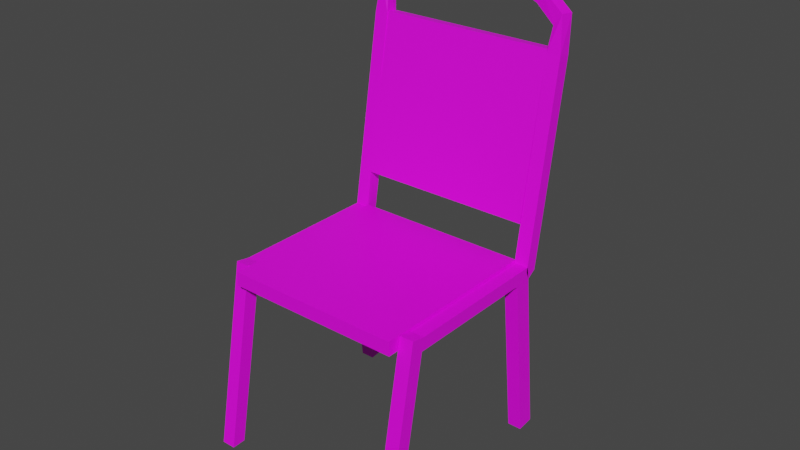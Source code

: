 # Source: silla.blend  (saved by Blender 2.80.75; exported with 4.5.12 LTS)
import bpy
from mathutils import Matrix  # noqa: F401  (used for matrix-valued properties, if any)

bpy.ops.wm.read_factory_settings(use_empty=True)
scene = bpy.context.scene
scene.name = 'Scene'

# ---- collections
col_collection = bpy.data.collections.new('Collection'); scene.collection.children.link(col_collection)

# ---- images (referenced by path relative to the original .blend; pixels are not part of the script)
import os
ASSET_DIR = os.environ.get("B2B_ASSET_DIR", "")  # directory of the original .blend (textures are referenced by path, not embedded)
HERE = os.path.dirname(os.path.abspath(__file__))  # packed textures are extracted next to this script under _unpacked/

def load_image(name, relpath, width, height, colorspace="sRGB"):
    """Load a texture the original file referenced (path relative to the .blend, or extracted next to this script)."""
    p = next((c for c in (os.path.join(HERE, relpath), os.path.join(ASSET_DIR, relpath)) if relpath and os.path.exists(c)), "")
    if p:
        img = bpy.data.images.load(p, check_existing=True)
        img.name = name
    else:  # same state as the original file: an image datablock whose file is absent (Cycles renders it pink)
        img = bpy.data.images.new(name, width, height)
        img.source = "FILE"
        img.filepath = "//" + (relpath or name)
    img.colorspace_settings.name = colorspace
    return img
img_t_brushedmetal_16_bc_jpg = load_image('T_BrushedMetal_16_BC.jpg', 'T_BrushedMetal_16_BC.jpg', 1024, 1024, 'sRGB')
img_leather_jpg = load_image('LEATHER.jpg', 'LEATHER.jpg', 1024, 1024, 'sRGB')

# ---- materials (node trees are filled in below, after node groups)
mat_material_002 = bpy.data.materials.new('Material.002')
mat_material_002.use_transparent_shadow = False
mat_material_001 = bpy.data.materials.new('Material.001')
mat_material_001.use_transparent_shadow = False

# ---- material node trees
mat_material_002.use_nodes = True; mat_material_002.node_tree.nodes.clear()
_N = mat_material_002.node_tree.nodes; _L = mat_material_002.node_tree.links
n0 = _N.new('ShaderNodeOutputMaterial'); n0.name = 'Material Output'; n0.location = (300, 300)
n1 = _N.new('ShaderNodeBsdfPrincipled'); n1.name = 'Principled BSDF'; n1.location = (10, 300)
n1.distribution = 'GGX'
n1.subsurface_method = 'BURLEY'
n1.inputs[3].default_value = 1.45
n1.inputs[27].default_value = (0.0, 0.0, 0.0, 1.0)
n1.inputs[28].default_value = 1.0
n2 = _N.new('ShaderNodeTexImage'); n2.name = 'Image Texture'; n2.location = (-280, 280)
n2.image = img_t_brushedmetal_16_bc_jpg
_L.new(n1.outputs[0], n0.inputs[0])
_L.new(n2.outputs[0], n1.inputs[0])
n0.is_active_output = True
mat_material_001.use_nodes = True; mat_material_001.node_tree.nodes.clear()
_N = mat_material_001.node_tree.nodes; _L = mat_material_001.node_tree.links
n0 = _N.new('ShaderNodeOutputMaterial'); n0.name = 'Material Output'; n0.location = (300, 300)
n1 = _N.new('ShaderNodeBsdfPrincipled'); n1.name = 'Principled BSDF'; n1.location = (10, 300)
n1.distribution = 'GGX'
n1.subsurface_method = 'BURLEY'
n1.inputs[3].default_value = 1.45
n1.inputs[27].default_value = (0.0, 0.0, 0.0, 1.0)
n1.inputs[28].default_value = 1.0
n2 = _N.new('ShaderNodeTexImage'); n2.name = 'Image Texture'; n2.location = (-280, 280)
n2.image = img_leather_jpg
_L.new(n1.outputs[0], n0.inputs[0])
_L.new(n2.outputs[0], n1.inputs[0])
n0.is_active_output = True

# ---- world
world_world = bpy.data.worlds.new('World'); scene.world = world_world
world_world.use_nodes = True; world_world.node_tree.nodes.clear()
_N = world_world.node_tree.nodes; _L = world_world.node_tree.links
n0 = _N.new('ShaderNodeOutputWorld'); n0.name = 'World Output'; n0.location = (300, 300)
n1 = _N.new('ShaderNodeBackground'); n1.name = 'Background'; n1.location = (10, 300)
n1.inputs[0].default_value = (0.05088, 0.05088, 0.05088, 1.0)
_L.new(n1.outputs[0], n0.inputs[0])
n0.is_active_output = True
world_world.color = (0.05088, 0.05088, 0.05088)
world_world.use_sun_shadow = False
world_world.sun_shadow_jitter_overblur = 0.0

# ---- meshes
me_cube_002 = bpy.data.meshes.new('Cube.002')
me_cube_002.from_pydata([(-1.0, -0.9286, -1.031), (-1.0, -0.7142, 0.8753), (-1.0, 1.0, -1.0), (-1.0, 1.286, 0.8753), (1.0, -0.9286, -1.031), (1.0, -0.7142, 0.8753), (1.0, 1.0, -1.0), (1.0, 1.286, 0.8753), (-1.0, -0.7142, 1.02), (-1.0, 1.286, 1.02), (1.0, 1.286, 1.02), (1.0, -0.7142, 1.02), (-1.0, 19.92, 1.128), (1.0, 19.92, 1.128), (-1.0, 19.92, 1.273), (1.0, 19.92, 1.273), (-1.0, 19.92, 1.128), (1.0, 19.92, 1.128), (-1.0, 19.92, 1.273), (1.0, 19.92, 1.273), (-1.0, 20.59, 1.121), (1.0, 20.59, 1.121), (-1.0, 19.92, 1.273), (1.0, 19.92, 1.273), (-1.0, 22.96, 1.174), (1.0, 22.96, 1.174), (-1.0, 22.36, 1.306), (1.0, 22.36, 1.306), (-1.0, 27.4, -0.6634), (1.0, 27.4, -0.6634), (-1.0, 29.77, -0.6099), (1.0, 29.77, -0.6099), (-1.0, 24.09, 1.255), (1.0, 24.09, 1.255), (-1.0, 22.28, 1.254), (1.0, 22.28, 1.254), (-1.0, 23.83, 3.432), (1.0, 23.83, 3.432), (-1.0, 22.02, 3.431), (1.0, 22.02, 3.431), (-0.4599, 23.92, 3.7), (0.7026, 23.64, 3.823), (-0.7026, 22.13, 3.689), (0.46, 21.85, 3.812), (-3.331, 24.18, 3.873), (-2.724, 23.85, 4.017), (-3.615, 22.41, 3.856), (-3.008, 22.08, 4.0), (-0.7026, 22.13, 3.689), (-0.4599, 23.92, 3.7), (-3.331, 24.18, 3.873), (-20.8, 24.2, 4.111), (-3.615, 22.41, 3.856), (-20.88, 24.54, 3.962), (-6.018, 24.55, 3.957), (-6.275, 24.2, 4.107), (-6.314, 22.79, 3.93), (-6.57, 22.45, 4.081), (-6.314, 22.79, 3.93), (-6.018, 24.55, 3.957), (-20.88, 22.79, 3.936), (-20.9, 22.45, 4.084), (-26.38, -0.9326, -1.021), (-26.38, -0.7183, 0.8857), (-26.38, 0.9959, -0.9896), (-26.38, 1.282, 0.8857), (-28.38, -0.9326, -1.021), (-28.38, -0.7183, 0.8857), (-28.38, 0.9959, -0.9896), (-28.38, 1.282, 0.8857), (-26.38, -0.7183, 1.03), (-26.38, 1.282, 1.03), (-28.38, 1.282, 1.03), (-28.38, -0.7183, 1.03), (-26.38, 19.92, 1.139), (-28.38, 19.92, 1.139), (-26.38, 19.92, 1.283), (-28.38, 19.92, 1.283), (-26.38, 19.92, 1.139), (-28.38, 19.92, 1.139), (-26.38, 19.92, 1.283), (-28.38, 19.92, 1.283), (-26.38, 20.59, 1.131), (-28.38, 20.59, 1.131), (-26.38, 19.92, 1.283), (-28.38, 19.92, 1.283), (-26.38, 22.96, 1.185), (-28.38, 22.96, 1.185), (-26.38, 22.35, 1.316), (-28.38, 22.35, 1.316), (-26.38, 27.4, -0.653), (-28.38, 27.4, -0.653), (-26.38, 29.77, -0.5995), (-28.38, 29.77, -0.5995), (-26.38, 24.09, 1.265), (-28.38, 24.09, 1.265), (-26.38, 22.28, 1.264), (-28.38, 22.28, 1.264), (-26.38, 23.83, 3.443), (-28.38, 23.83, 3.443), (-26.38, 22.01, 3.441), (-28.38, 22.01, 3.441), (-26.92, 23.92, 3.71), (-28.09, 23.63, 3.834), (-26.68, 22.13, 3.699), (-27.84, 21.84, 3.823), (-24.05, 24.18, 3.883), (-24.66, 23.85, 4.027), (-23.77, 22.4, 3.866), (-24.37, 22.07, 4.01), (-26.68, 22.13, 3.699), (-26.92, 23.92, 3.71), (-24.05, 24.18, 3.883), (-23.77, 22.4, 3.866), (-1.044, 22.4, 1.337), (-1.044, 22.75, 1.185), (-1.044, -2.549, 0.9982), (-1.044, -2.201, 0.8467), (-26.38, 22.4, 1.337), (-26.38, 22.75, 1.185), (-26.38, -2.549, 0.9982), (-26.38, -2.201, 0.8467), (-26.38, 22.11, 1.721), (-26.38, 22.11, 3.465), (-26.38, 24.11, 1.721), (-26.38, 24.11, 3.465), (-1.044, 22.11, 1.721), (-1.044, 22.11, 3.465), (-1.044, 24.11, 1.721), (-1.044, 24.11, 3.465)], [], [(0, 1, 3, 2), (2, 3, 7, 6), (6, 7, 5, 4), (4, 5, 1, 0), (2, 6, 4, 0), (5, 7, 10, 11), (10, 9, 8, 11), (3, 1, 8, 9), (1, 5, 11, 8), (3, 9, 14, 12), (12, 14, 18, 16), (9, 10, 15, 14), (7, 3, 12, 13), (10, 7, 13, 15), (19, 17, 21, 23), (14, 15, 19, 18), (15, 13, 17, 19), (13, 12, 16, 17), (21, 20, 28, 29), (17, 16, 20, 21), (16, 18, 22, 20), (18, 19, 23, 22), (24, 26, 34, 32), (20, 22, 26, 24), (22, 23, 27, 26), (23, 21, 25, 27), (29, 28, 30, 31), (20, 24, 30, 28), (24, 25, 31, 30), (25, 21, 29, 31), (32, 34, 38, 36), (26, 27, 35, 34), (27, 25, 33, 35), (25, 24, 32, 33), (38, 39, 43, 42), (34, 35, 39, 38), (35, 33, 37, 39), (33, 32, 36, 37), (43, 41, 45, 47), (39, 37, 41, 43), (37, 36, 40, 41), (36, 38, 42, 40), (46, 47, 57, 56), (41, 40, 44, 45), (42, 46, 52, 48), (42, 43, 47, 46), (50, 52, 58, 59), (49, 48, 52, 50), (44, 40, 49, 50), (40, 42, 48, 49), (52, 46, 56, 58), (44, 50, 59, 54), (56, 57, 61, 60), (58, 56, 60), (59, 58, 60, 53), (54, 59, 53), (47, 45, 55, 57), (45, 44, 54, 55), (51, 53, 60, 61), (57, 55, 51, 61), (55, 54, 53, 51), (62, 63, 65, 64), (64, 65, 69, 68), (68, 69, 67, 66), (66, 67, 63, 62), (64, 68, 66, 62), (67, 69, 72, 73), (72, 71, 70, 73), (65, 63, 70, 71), (63, 67, 73, 70), (65, 71, 76, 74), (74, 76, 80, 78), (71, 72, 77, 76), (69, 65, 74, 75), (72, 69, 75, 77), (81, 79, 83, 85), (76, 77, 81, 80), (77, 75, 79, 81), (75, 74, 78, 79), (83, 82, 90, 91), (79, 78, 82, 83), (78, 80, 84, 82), (80, 81, 85, 84), (86, 88, 96, 94), (82, 84, 88, 86), (84, 85, 89, 88), (85, 83, 87, 89), (91, 90, 92, 93), (82, 86, 92, 90), (86, 87, 93, 92), (87, 83, 91, 93), (94, 96, 100, 98), (88, 89, 97, 96), (89, 87, 95, 97), (87, 86, 94, 95), (100, 101, 105, 104), (96, 97, 101, 100), (97, 95, 99, 101), (95, 94, 98, 99), (105, 103, 107, 109), (101, 99, 103, 105), (99, 98, 102, 103), (98, 100, 104, 102), (108, 109, 61, 60), (103, 102, 106, 107), (104, 108, 113, 110), (104, 105, 109, 108), (112, 113, 60, 53), (111, 110, 113, 112), (106, 102, 111, 112), (102, 104, 110, 111), (113, 108, 60), (106, 112, 53), (109, 107, 51, 61), (107, 106, 53, 51), (114, 118, 120, 116), (117, 116, 120, 121), (121, 120, 118, 119), (119, 115, 117, 121), (115, 114, 116, 117), (119, 118, 114, 115), (122, 123, 125, 124), (124, 125, 129, 128), (128, 129, 127, 126), (126, 127, 123, 122), (124, 128, 126, 122), (129, 125, 123, 127)])
me_cube_002.polygons.foreach_set('material_index', [0, 0, 0, 0, 0, 0, 0, 0, 0, 0, 0, 0, 0, 0, 0, 0, 0, 0, 0, 0, 0, 0, 0, 0, 0, 0, 0, 0, 0, 0, 0, 0, 0, 0, 0, 0, 0, 0, 0, 0, 0, 0, 0, 0, 0, 0, 0, 0, 0, 0, 0, 0, 0, 0, 0, 0, 0, 0, 0, 0, 0, 0, 0, 0, 0, 0, 0, 0, 0, 0, 0, 0, 0, 0, 0, 0, 0, 0, 0, 0, 0, 0, 0, 0, 0, 0, 0, 0, 0, 0, 0, 0, 0, 0, 0, 0, 0, 0, 0, 0, 0, 0, 0, 0, 0, 0, 0, 0, 0, 0, 0, 0, 0, 0, 0, 1, 1, 1, 1, 1, 1, 1, 1, 1, 1, 1, 1])
_uv = me_cube_002.uv_layers.new(name='UVMap')
_uv.uv.foreach_set('vector', [0.375, 0.0, 0.625, 0.0, 0.625, 0.25, 0.375, 0.25, 0.375, 0.25, 0.625, 0.25, 0.625, 0.5, 0.375, 0.5, 0.375, 0.5, 0.625, 0.5, 0.625, 0.75, 0.375, 0.75, 0.375, 0.75, 0.625, 0.75, 0.625, 1.0, 0.375, 1.0, 0.125, 0.5, 0.375, 0.5, 0.375, 0.75, 0.125, 0.75, 0.625, 0.75, 0.625, 0.5, 0.625, 0.5, 0.625, 0.75, 0.625, 0.5, 0.875, 0.5, 0.875, 0.75, 0.625, 0.75, 0.625, 0.25, 0.625, 0.0, 0.625, 0.0, 0.625, 0.25, 0.625, 1.0, 0.625, 0.75, 0.625, 0.75, 0.625, 1.0, 0.625, 0.25, 0.625, 0.25, 0.625, 0.25, 0.625, 0.25, 0.625, 0.25, 0.625, 0.25, 0.625, 0.25, 0.625, 0.25, 0.875, 0.5, 0.625, 0.5, 0.625, 0.5, 0.875, 0.5, 0.625, 0.5, 0.625, 0.25, 0.625, 0.25, 0.625, 0.5, 0.625, 0.5, 0.625, 0.5, 0.625, 0.5, 0.625, 0.5, 0.625, 0.5, 0.625, 0.5, 0.625, 0.5, 0.625, 0.5, 0.875, 0.5, 0.625, 0.5, 0.625, 0.5, 0.875, 0.5, 0.625, 0.5, 0.625, 0.5, 0.625, 0.5, 0.625, 0.5, 0.625, 0.5, 0.625, 0.25, 0.625, 0.25, 0.625, 0.5, 0.625, 0.5, 0.625, 0.25, 0.625, 0.25, 0.625, 0.5, 0.625, 0.5, 0.625, 0.25, 0.625, 0.25, 0.625, 0.5, 0.625, 0.25, 0.625, 0.25, 0.625, 0.25, 0.625, 0.25, 0.875, 0.5, 0.625, 0.5, 0.625, 0.5, 0.875, 0.5, 0.625, 0.25, 0.625, 0.25, 0.625, 0.25, 0.625, 0.25, 0.625, 0.25, 0.625, 0.25, 0.625, 0.25, 0.625, 0.25, 0.875, 0.5, 0.625, 0.5, 0.625, 0.5, 0.875, 0.5, 0.625, 0.5, 0.625, 0.5, 0.625, 0.5, 0.625, 0.5, 0.625, 0.5, 0.625, 0.25, 0.625, 0.25, 0.625, 0.5, 0.625, 0.25, 0.625, 0.25, 0.625, 0.25, 0.625, 0.25, 0.625, 0.25, 0.625, 0.5, 0.625, 0.5, 0.625, 0.25, 0.625, 0.5, 0.625, 0.5, 0.625, 0.5, 0.625, 0.5, 0.625, 0.25, 0.625, 0.25, 0.625, 0.25, 0.625, 0.25, 0.875, 0.5, 0.625, 0.5, 0.625, 0.5, 0.875, 0.5, 0.625, 0.5, 0.625, 0.5, 0.625, 0.5, 0.625, 0.5, 0.625, 0.5, 0.625, 0.25, 0.625, 0.25, 0.625, 0.5, 0.875, 0.5, 0.625, 0.5, 0.625, 0.5, 0.875, 0.5, 0.875, 0.5, 0.625, 0.5, 0.625, 0.5, 0.875, 0.5, 0.625, 0.5, 0.625, 0.5, 0.625, 0.5, 0.625, 0.5, 0.625, 0.5, 0.625, 0.25, 0.625, 0.25, 0.625, 0.5, 0.625, 0.5, 0.625, 0.5, 0.625, 0.5, 0.625, 0.5, 0.625, 0.5, 0.625, 0.5, 0.625, 0.5, 0.625, 0.5, 0.625, 0.5, 0.625, 0.25, 0.625, 0.25, 0.625, 0.5, 0.625, 0.25, 0.625, 0.25, 0.625, 0.25, 0.625, 0.25, 0.875, 0.5, 0.625, 0.5, 0.625, 0.5, 0.875, 0.5, 0.625, 0.5, 0.625, 0.25, 0.625, 0.25, 0.625, 0.5, 0.875, 0.5, 0.875, 0.5, 0.875, 0.5, 0.875, 0.5, 0.875, 0.5, 0.625, 0.5, 0.625, 0.5, 0.875, 0.5, 0.625, 0.25, 0.625, 0.25, 0.625, 0.25, 0.625, 0.25, 0.625, 0.25, 0.625, 0.25, 0.625, 0.25, 0.625, 0.25, 0.625, 0.25, 0.625, 0.25, 0.625, 0.25, 0.625, 0.25, 0.625, 0.25, 0.625, 0.25, 0.625, 0.25, 0.625, 0.25, 0.875, 0.5, 0.875, 0.5, 0.875, 0.5, 0.875, 0.5, 0.625, 0.25, 0.625, 0.25, 0.625, 0.25, 0.625, 0.25, 0.875, 0.5, 0.625, 0.5, 0.625, 0.5, 0.875, 0.5, 0.875, 0.5, 0.875, 0.5, 0.875, 0.5, 0.625, 0.25, 0.625, 0.25, 0.625, 0.25, 0.625, 0.25, 0.625, 0.25, 0.625, 0.25, 0.625, 0.25, 0.625, 0.5, 0.625, 0.5, 0.625, 0.5, 0.625, 0.5, 0.625, 0.5, 0.625, 0.25, 0.625, 0.25, 0.625, 0.5, 0.625, 0.5, 0.625, 0.25, 0.625, 0.25, 0.625, 0.5, 0.625, 0.5, 0.625, 0.5, 0.625, 0.5, 0.625, 0.5, 0.625, 0.5, 0.625, 0.25, 0.625, 0.25, 0.625, 0.5, 0.375, 0.0, 0.625, 0.0, 0.625, 0.25, 0.375, 0.25, 0.375, 0.25, 0.625, 0.25, 0.625, 0.5, 0.375, 0.5, 0.375, 0.5, 0.625, 0.5, 0.625, 0.75, 0.375, 0.75, 0.375, 0.75, 0.625, 0.75, 0.625, 1.0, 0.375, 1.0, 0.125, 0.5, 0.375, 0.5, 0.375, 0.75, 0.125, 0.75, 0.625, 0.75, 0.625, 0.5, 0.625, 0.5, 0.625, 0.75, 0.625, 0.5, 0.875, 0.5, 0.875, 0.75, 0.625, 0.75, 0.625, 0.25, 0.625, 0.0, 0.625, 0.0, 0.625, 0.25, 0.625, 1.0, 0.625, 0.75, 0.625, 0.75, 0.625, 1.0, 0.625, 0.25, 0.625, 0.25, 0.625, 0.25, 0.625, 0.25, 0.625, 0.25, 0.625, 0.25, 0.625, 0.25, 0.625, 0.25, 0.875, 0.5, 0.625, 0.5, 0.625, 0.5, 0.875, 0.5, 0.625, 0.5, 0.625, 0.25, 0.625, 0.25, 0.625, 0.5, 0.625, 0.5, 0.625, 0.5, 0.625, 0.5, 0.625, 0.5, 0.625, 0.5, 0.625, 0.5, 0.625, 0.5, 0.625, 0.5, 0.875, 0.5, 0.625, 0.5, 0.625, 0.5, 0.875, 0.5, 0.625, 0.5, 0.625, 0.5, 0.625, 0.5, 0.625, 0.5, 0.625, 0.5, 0.625, 0.25, 0.625, 0.25, 0.625, 0.5, 0.625, 0.5, 0.625, 0.25, 0.625, 0.25, 0.625, 0.5, 0.625, 0.5, 0.625, 0.25, 0.625, 0.25, 0.625, 0.5, 0.625, 0.25, 0.625, 0.25, 0.625, 0.25, 0.625, 0.25, 0.875, 0.5, 0.625, 0.5, 0.625, 0.5, 0.875, 0.5, 0.625, 0.25, 0.625, 0.25, 0.625, 0.25, 0.625, 0.25, 0.625, 0.25, 0.625, 0.25, 0.625, 0.25, 0.625, 0.25, 0.875, 0.5, 0.625, 0.5, 0.625, 0.5, 0.875, 0.5, 0.625, 0.5, 0.625, 0.5, 0.625, 0.5, 0.625, 0.5, 0.625, 0.5, 0.625, 0.25, 0.625, 0.25, 0.625, 0.5, 0.625, 0.25, 0.625, 0.25, 0.625, 0.25, 0.625, 0.25, 0.625, 0.25, 0.625, 0.5, 0.625, 0.5, 0.625, 0.25, 0.625, 0.5, 0.625, 0.5, 0.625, 0.5, 0.625, 0.5, 0.625, 0.25, 0.625, 0.25, 0.625, 0.25, 0.625, 0.25, 0.875, 0.5, 0.625, 0.5, 0.625, 0.5, 0.875, 0.5, 0.625, 0.5, 0.625, 0.5, 0.625, 0.5, 0.625, 0.5, 0.625, 0.5, 0.625, 0.25, 0.625, 0.25, 0.625, 0.5, 0.875, 0.5, 0.625, 0.5, 0.625, 0.5, 0.875, 0.5, 0.875, 0.5, 0.625, 0.5, 0.625, 0.5, 0.875, 0.5, 0.625, 0.5, 0.625, 0.5, 0.625, 0.5, 0.625, 0.5, 0.625, 0.5, 0.625, 0.25, 0.625, 0.25, 0.625, 0.5, 0.625, 0.5, 0.625, 0.5, 0.625, 0.5, 0.625, 0.5, 0.625, 0.5, 0.625, 0.5, 0.625, 0.5, 0.625, 0.5, 0.625, 0.5, 0.625, 0.25, 0.625, 0.25, 0.625, 0.5, 0.625, 0.25, 0.625, 0.25, 0.625, 0.25, 0.625, 0.25, 0.875, 0.5, 0.625, 0.5, 0.625, 0.5, 0.875, 0.5, 0.625, 0.5, 0.625, 0.25, 0.625, 0.25, 0.625, 0.5, 0.875, 0.5, 0.875, 0.5, 0.875, 0.5, 0.875, 0.5, 0.875, 0.5, 0.625, 0.5, 0.625, 0.5, 0.875, 0.5, 0.625, 0.25, 0.625, 0.25, 0.625, 0.25, 0.625, 0.25, 0.625, 0.25, 0.625, 0.25, 0.625, 0.25, 0.625, 0.25, 0.625, 0.25, 0.625, 0.25, 0.625, 0.25, 0.625, 0.25, 0.625, 0.25, 0.625, 0.25, 0.625, 0.25, 0.625, 0.25, 0.875, 0.5, 0.875, 0.5, 0.875, 0.5, 0.625, 0.25, 0.625, 0.25, 0.625, 0.25, 0.625, 0.5, 0.625, 0.5, 0.625, 0.5, 0.625, 0.5, 0.625, 0.5, 0.625, 0.25, 0.625, 0.25, 0.625, 0.5, 0.007436, 0.01177, 0.9826, 0.01177, 0.9826, 0.9869, 0.007436, 0.9869, 0.375, 0.25, 0.625, 0.25, 0.625, 0.5, 0.375, 0.5, 0.375, 0.5, 0.625, 0.5, 0.625, 0.75, 0.375, 0.75, 0.375, 0.75, 0.625, 0.75, 0.625, 1.0, 0.375, 1.0, 0.125, 0.5, 0.375, 0.5, 0.375, 0.75, 0.125, 0.75, 0.625, 0.5, 0.875, 0.5, 0.875, 0.75, 0.625, 0.75, 0.375, 0.0, 0.625, 0.0, 0.625, 0.25, 0.375, 0.25, -0.004602, 0.007306, 0.9946, 0.007306, 0.9946, 1.007, -0.004602, 1.007, 0.375, 0.5, 0.625, 0.5, 0.625, 0.75, 0.375, 0.75, 0.03442, 0.04355, 0.9616, 0.04355, 0.9616, 0.9708, 0.03442, 0.9708, 0.125, 0.5, 0.375, 0.5, 0.375, 0.75, 0.125, 0.75, 0.625, 0.5, 0.875, 0.5, 0.875, 0.75, 0.625, 0.75])
me_cube_002.materials.append(mat_material_002)
me_cube_002.materials.append(mat_material_001)
me_cube_002.use_remesh_preserve_volume = False
me_cube_002.use_remesh_preserve_attributes = False
me_cube_002.use_mirror_vertex_groups = False
me_cube_002.update()

# ---- objects
ob_cube_002 = bpy.data.objects.new('Cube.002', me_cube_002)

# ---- transforms, parenting, visibility, modifiers, constraints
ob_cube_002.location = (0.4113, -0.3723, -0.3667)
ob_cube_002.rotation_euler = (-0.1745, 0.0, 0.0)
ob_cube_002.scale = (0.03, 0.03, 0.39)
ob_cube_002.lineart.crease_threshold = 0.0

# ---- collection membership
col_collection.objects.link(ob_cube_002)

# ---- scene / render settings (as saved in the file)
scene.frame_start = 1; scene.frame_end = 250; scene.frame_set(1)
scene.render.engine = 'BLENDER_EEVEE_NEXT'
scene.cycles.use_denoising = False
scene.cycles.samples = 128
scene.cycles.sampling_pattern = 'TABULATED_SOBOL'
scene.cycles.use_adaptive_sampling = False
scene.cycles.use_light_tree = False
scene.view_settings.view_transform = 'Filmic'
bpy.context.view_layer.update()

# ---- added for rendering (the .blend has no active camera and no usable light): camera, sun
cam_auto = bpy.data.cameras.new('AutoCamera')
cam_auto.lens = 50.0
cam_auto.sensor_width = 36.0
cam_auto.clip_end = 1000.0
ob_auto_camera = bpy.data.objects.new('AutoCamera', cam_auto)
scene.collection.objects.link(ob_auto_camera)
ob_auto_camera.location = (2.46053, -2.81781, 2.12181)
ob_auto_camera.rotation_euler = (1.09748, -7.21219e-08, 0.694738)
scene.camera = ob_auto_camera
light_auto_sun = bpy.data.lights.new('AutoSun', 'SUN')
light_auto_sun.energy = 3.0
light_auto_sun.angle = 0.0523599
ob_auto_sun = bpy.data.objects.new('AutoSun', light_auto_sun)
scene.collection.objects.link(ob_auto_sun)
ob_auto_sun.rotation_euler = (0.872665, 0.174533, 0.523599)
bpy.context.view_layer.update()

